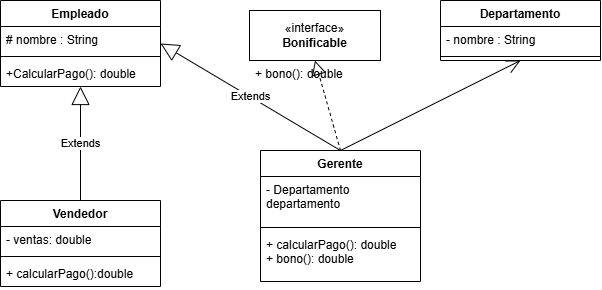

The diagram above was exported from draw.io. Its source (the exported page's mxGraphModel, read from the mxfile embedded in the PNG):
<mxGraphModel dx="1012" dy="547" grid="1" gridSize="10" guides="1" tooltips="1" connect="1" arrows="1" fold="1" page="1" pageScale="1" pageWidth="827" pageHeight="1169" math="0" shadow="0">
  <root>
    <mxCell id="0" />
    <mxCell id="1" parent="0" />
    <mxCell id="S_Qmcg8wkkKIhySMAp7N-1" parent="1" style="swimlane;fontStyle=1;align=center;verticalAlign=top;childLayout=stackLayout;horizontal=1;startSize=26;horizontalStack=0;resizeParent=1;resizeParentMax=0;resizeLast=0;collapsible=1;marginBottom=0;whiteSpace=wrap;html=1;" value="Empleado" vertex="1">
      <mxGeometry height="86" width="160" x="110" y="90" as="geometry" />
    </mxCell>
    <mxCell id="S_Qmcg8wkkKIhySMAp7N-2" parent="S_Qmcg8wkkKIhySMAp7N-1" style="text;strokeColor=none;fillColor=none;align=left;verticalAlign=top;spacingLeft=4;spacingRight=4;overflow=hidden;rotatable=0;points=[[0,0.5],[1,0.5]];portConstraint=eastwest;whiteSpace=wrap;html=1;" value="# nombre : String" vertex="1">
      <mxGeometry height="26" width="160" y="26" as="geometry" />
    </mxCell>
    <mxCell id="S_Qmcg8wkkKIhySMAp7N-3" parent="S_Qmcg8wkkKIhySMAp7N-1" style="line;strokeWidth=1;fillColor=none;align=left;verticalAlign=middle;spacingTop=-1;spacingLeft=3;spacingRight=3;rotatable=0;labelPosition=right;points=[];portConstraint=eastwest;strokeColor=inherit;" value="" vertex="1">
      <mxGeometry height="8" width="160" y="52" as="geometry" />
    </mxCell>
    <mxCell id="S_Qmcg8wkkKIhySMAp7N-4" parent="S_Qmcg8wkkKIhySMAp7N-1" style="text;strokeColor=none;fillColor=none;align=left;verticalAlign=top;spacingLeft=4;spacingRight=4;overflow=hidden;rotatable=0;points=[[0,0.5],[1,0.5]];portConstraint=eastwest;whiteSpace=wrap;html=1;" value="+CalcularPago(): double" vertex="1">
      <mxGeometry height="26" width="160" y="60" as="geometry" />
    </mxCell>
    <mxCell id="S_Qmcg8wkkKIhySMAp7N-6" parent="1" style="swimlane;fontStyle=1;align=center;verticalAlign=top;childLayout=stackLayout;horizontal=1;startSize=26;horizontalStack=0;resizeParent=1;resizeParentMax=0;resizeLast=0;collapsible=1;marginBottom=0;whiteSpace=wrap;html=1;" value="Vendedor" vertex="1">
      <mxGeometry height="86" width="160" x="110" y="289.9999999999999" as="geometry" />
    </mxCell>
    <mxCell id="S_Qmcg8wkkKIhySMAp7N-7" parent="S_Qmcg8wkkKIhySMAp7N-6" style="text;strokeColor=none;fillColor=none;align=left;verticalAlign=top;spacingLeft=4;spacingRight=4;overflow=hidden;rotatable=0;points=[[0,0.5],[1,0.5]];portConstraint=eastwest;whiteSpace=wrap;html=1;" value="- ventas: double" vertex="1">
      <mxGeometry height="26" width="160" y="26" as="geometry" />
    </mxCell>
    <mxCell id="S_Qmcg8wkkKIhySMAp7N-8" parent="S_Qmcg8wkkKIhySMAp7N-6" style="line;strokeWidth=1;fillColor=none;align=left;verticalAlign=middle;spacingTop=-1;spacingLeft=3;spacingRight=3;rotatable=0;labelPosition=right;points=[];portConstraint=eastwest;strokeColor=inherit;" value="" vertex="1">
      <mxGeometry height="8" width="160" y="52" as="geometry" />
    </mxCell>
    <mxCell id="S_Qmcg8wkkKIhySMAp7N-9" parent="S_Qmcg8wkkKIhySMAp7N-6" style="text;strokeColor=none;fillColor=none;align=left;verticalAlign=top;spacingLeft=4;spacingRight=4;overflow=hidden;rotatable=0;points=[[0,0.5],[1,0.5]];portConstraint=eastwest;whiteSpace=wrap;html=1;" value="+ calcularPago():double" vertex="1">
      <mxGeometry height="26" width="160" y="60" as="geometry" />
    </mxCell>
    <mxCell id="S_Qmcg8wkkKIhySMAp7N-10" edge="1" parent="1" source="S_Qmcg8wkkKIhySMAp7N-6" style="endArrow=block;endSize=16;endFill=0;html=1;rounded=0;exitX=0.5;exitY=0;exitDx=0;exitDy=0;entryX=0.5;entryY=1;entryDx=0;entryDy=0;" target="S_Qmcg8wkkKIhySMAp7N-1" value="Extends">
      <mxGeometry relative="1" width="160" as="geometry">
        <mxPoint x="130" y="230" as="sourcePoint" />
        <mxPoint x="290" y="230" as="targetPoint" />
      </mxGeometry>
    </mxCell>
    <mxCell id="S_Qmcg8wkkKIhySMAp7N-11" parent="1" style="html=1;whiteSpace=wrap;" value="«interface»&lt;br&gt;&lt;b&gt;Bonificable&lt;/b&gt;" vertex="1">
      <mxGeometry height="50" width="131" x="359" y="100" as="geometry" />
    </mxCell>
    <mxCell id="S_Qmcg8wkkKIhySMAp7N-12" parent="1" style="text;strokeColor=none;fillColor=none;align=left;verticalAlign=top;spacingLeft=4;spacingRight=4;overflow=hidden;rotatable=0;points=[[0,0.5],[1,0.5]];portConstraint=eastwest;whiteSpace=wrap;html=1;" value="+ bono(): double" vertex="1">
      <mxGeometry height="26" width="131" x="359" y="150" as="geometry" />
    </mxCell>
    <mxCell id="S_Qmcg8wkkKIhySMAp7N-13" parent="1" style="swimlane;fontStyle=1;align=center;verticalAlign=top;childLayout=stackLayout;horizontal=1;startSize=26;horizontalStack=0;resizeParent=1;resizeParentMax=0;resizeLast=0;collapsible=1;marginBottom=0;whiteSpace=wrap;html=1;" value="Gerente" vertex="1">
      <mxGeometry height="131" width="160" x="370" y="240" as="geometry" />
    </mxCell>
    <mxCell id="S_Qmcg8wkkKIhySMAp7N-14" parent="S_Qmcg8wkkKIhySMAp7N-13" style="text;strokeColor=none;fillColor=none;align=left;verticalAlign=top;spacingLeft=4;spacingRight=4;overflow=hidden;rotatable=0;points=[[0,0.5],[1,0.5]];portConstraint=eastwest;whiteSpace=wrap;html=1;" value="- Departamento departamento" vertex="1">
      <mxGeometry height="47" width="160" y="26" as="geometry" />
    </mxCell>
    <mxCell id="S_Qmcg8wkkKIhySMAp7N-15" parent="S_Qmcg8wkkKIhySMAp7N-13" style="line;strokeWidth=1;fillColor=none;align=left;verticalAlign=middle;spacingTop=-1;spacingLeft=3;spacingRight=3;rotatable=0;labelPosition=right;points=[];portConstraint=eastwest;strokeColor=inherit;" value="" vertex="1">
      <mxGeometry height="8" width="160" y="73" as="geometry" />
    </mxCell>
    <mxCell id="S_Qmcg8wkkKIhySMAp7N-16" parent="S_Qmcg8wkkKIhySMAp7N-13" style="text;strokeColor=none;fillColor=none;align=left;verticalAlign=top;spacingLeft=4;spacingRight=4;overflow=hidden;rotatable=0;points=[[0,0.5],[1,0.5]];portConstraint=eastwest;whiteSpace=wrap;html=1;" value="+ calcularPago(): double&lt;div&gt;+ bono(): double&lt;/div&gt;" vertex="1">
      <mxGeometry height="50" width="160" y="81" as="geometry" />
    </mxCell>
    <mxCell id="S_Qmcg8wkkKIhySMAp7N-17" edge="1" parent="1" source="S_Qmcg8wkkKIhySMAp7N-13" style="endArrow=block;endSize=16;endFill=0;html=1;rounded=0;exitX=0.5;exitY=0;exitDx=0;exitDy=0;entryX=1;entryY=0.5;entryDx=0;entryDy=0;" target="S_Qmcg8wkkKIhySMAp7N-1" value="Extends">
      <mxGeometry relative="1" width="160" as="geometry">
        <mxPoint x="410" y="200" as="sourcePoint" />
        <mxPoint x="570" y="200" as="targetPoint" />
      </mxGeometry>
    </mxCell>
    <mxCell id="S_Qmcg8wkkKIhySMAp7N-19" edge="1" parent="1" source="S_Qmcg8wkkKIhySMAp7N-13" style="endArrow=block;dashed=1;endFill=0;endSize=12;html=1;rounded=0;exitX=0.5;exitY=0;exitDx=0;exitDy=0;entryX=0.5;entryY=1;entryDx=0;entryDy=0;" target="S_Qmcg8wkkKIhySMAp7N-11" value="">
      <mxGeometry relative="1" width="160" as="geometry">
        <mxPoint x="460" y="210" as="sourcePoint" />
        <mxPoint x="620" y="210" as="targetPoint" />
      </mxGeometry>
    </mxCell>
    <mxCell id="S_Qmcg8wkkKIhySMAp7N-20" parent="1" style="swimlane;fontStyle=1;align=center;verticalAlign=top;childLayout=stackLayout;horizontal=1;startSize=26;horizontalStack=0;resizeParent=1;resizeParentMax=0;resizeLast=0;collapsible=1;marginBottom=0;whiteSpace=wrap;html=1;" value="Departamento" vertex="1">
      <mxGeometry height="60" width="160" x="550" y="90" as="geometry" />
    </mxCell>
    <mxCell id="S_Qmcg8wkkKIhySMAp7N-21" parent="S_Qmcg8wkkKIhySMAp7N-20" style="text;strokeColor=none;fillColor=none;align=left;verticalAlign=top;spacingLeft=4;spacingRight=4;overflow=hidden;rotatable=0;points=[[0,0.5],[1,0.5]];portConstraint=eastwest;whiteSpace=wrap;html=1;" value="- nombre : String" vertex="1">
      <mxGeometry height="26" width="160" y="26" as="geometry" />
    </mxCell>
    <mxCell id="S_Qmcg8wkkKIhySMAp7N-22" parent="S_Qmcg8wkkKIhySMAp7N-20" style="line;strokeWidth=1;fillColor=none;align=left;verticalAlign=middle;spacingTop=-1;spacingLeft=3;spacingRight=3;rotatable=0;labelPosition=right;points=[];portConstraint=eastwest;strokeColor=inherit;" value="" vertex="1">
      <mxGeometry height="8" width="160" y="52" as="geometry" />
    </mxCell>
    <mxCell id="S_Qmcg8wkkKIhySMAp7N-24" edge="1" parent="1" source="S_Qmcg8wkkKIhySMAp7N-13" style="endArrow=open;endFill=1;endSize=12;html=1;rounded=0;entryX=0.5;entryY=1;entryDx=0;entryDy=0;exitX=0.5;exitY=0;exitDx=0;exitDy=0;" target="S_Qmcg8wkkKIhySMAp7N-20" value="">
      <mxGeometry relative="1" width="160" as="geometry">
        <mxPoint x="410" y="250" as="sourcePoint" />
        <mxPoint x="570" y="250" as="targetPoint" />
      </mxGeometry>
    </mxCell>
  </root>
</mxGraphModel>